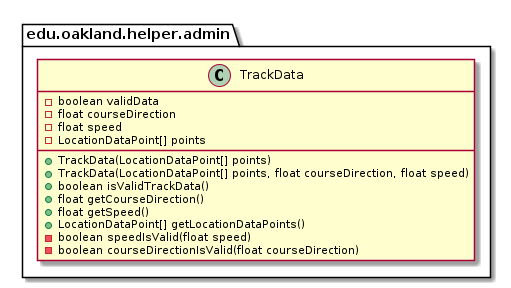

The diagram above was rendered by PlantUML. Its source (embedded in the PNG):
@startuml TrackData

package edu.oakland.helper.admin {
    class TrackData {
        - boolean validData
        - float courseDirection
        - float speed
        - LocationDataPoint[] points
        + TrackData(LocationDataPoint[] points)
        + TrackData(LocationDataPoint[] points, float courseDirection, float speed)
        + boolean isValidTrackData()
        + float getCourseDirection()
        + float getSpeed()
        + LocationDataPoint[] getLocationDataPoints()
        - boolean speedIsValid(float speed)
        - boolean courseDirectionIsValid(float courseDirection)
    }
}

@enduml